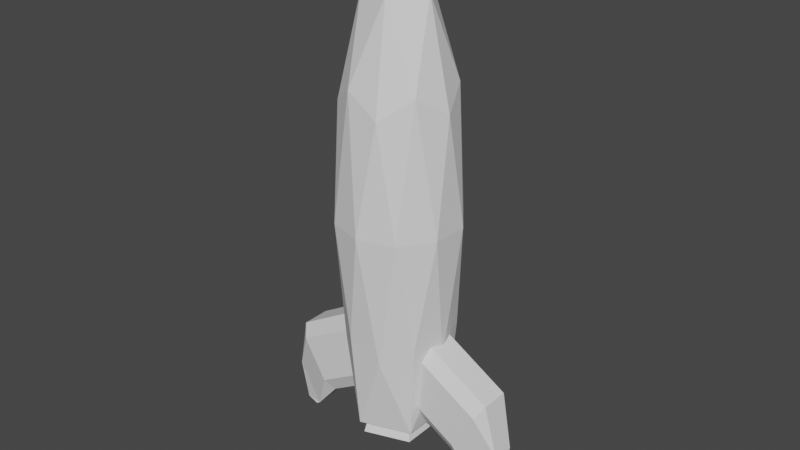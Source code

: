 # Source: Rocket.blend  (saved by Blender 3.1.7; exported with 4.5.12 LTS)
import bpy
from mathutils import Matrix  # noqa: F401  (used for matrix-valued properties, if any)

bpy.ops.wm.read_factory_settings(use_empty=True)
scene = bpy.context.scene
scene.name = 'Scene'

# ---- collections
col_collection = bpy.data.collections.new('Collection'); scene.collection.children.link(col_collection)

# ---- world
world_world = bpy.data.worlds.new('World'); scene.world = world_world
world_world.use_nodes = True; world_world.node_tree.nodes.clear()
_N = world_world.node_tree.nodes; _L = world_world.node_tree.links
n0 = _N.new('ShaderNodeOutputWorld'); n0.name = 'World Output'; n0.location = (300, 300)
n1 = _N.new('ShaderNodeBackground'); n1.name = 'Background'; n1.location = (10, 300)
n1.inputs[0].default_value = (0.05088, 0.05088, 0.05088, 1.0)
_L.new(n1.outputs[0], n0.inputs[0])
n0.is_active_output = True
world_world.color = (0.05088, 0.05088, 0.05088)
world_world.use_sun_shadow = False
world_world.sun_shadow_jitter_overblur = 0.0

# ---- meshes
me_icosphere = bpy.data.meshes.new('Icosphere')
me_icosphere.from_pydata([(0.7236, -0.5257, -0.3336), (-0.2764, -0.8506, -0.3336), (-0.8944, 0.0, -0.3336), (-0.2764, 0.8506, -0.3336), (0.7236, 0.5257, -0.3336), (0.2764, -0.8506, 0.3453), (-0.7236, -0.5257, 0.3453), (-0.7236, 0.5257, 0.3453), (0.2764, 0.8506, 0.3453), (0.8944, 0.0, 0.3453), (0.0, 0.0, 0.7649), (-0.1782, -0.5768, -0.6398), (0.4693, -0.3585, -0.6398), (0.2629, -0.809, -0.3932), (0.8506, 0.0, -0.3932), (0.4693, 0.3585, -0.6398), (-0.5821, 2.13e-09, -0.6398), (-0.6882, -0.5, -0.3932), (-0.1782, 0.5768, -0.6398), (-0.6882, 0.5, -0.3932), (0.2629, 0.809, -0.3932), (0.9511, -0.309, 0.005877), (0.9511, 0.309, 0.005877), (0.0, -1.0, 0.005877), (0.5878, -0.809, 0.005877), (-0.9511, -0.309, 0.005877), (-0.5878, -0.809, 0.005877), (-0.5878, 0.809, 0.005877), (-0.9511, 0.309, 0.005877), (0.5878, 0.809, 0.005877), (0.0, 1.0, 0.005877), (0.6882, -0.5, 0.4049), (-0.2629, -0.809, 0.4049), (-0.8506, 0.0, 0.4049), (-0.2629, 0.809, 0.4049), (0.6882, 0.5, 0.4049), (0.1625, -0.5, 0.6515), (0.5257, 0.0, 0.6515), (-0.4253, -0.309, 0.6515), (-0.4253, 0.309, 0.6515), (0.1625, 0.5, 0.6515), (-0.2283, -0.7291, -0.6398), (0.5976, -0.4506, -0.6398), (0.5976, 0.4506, -0.6398), (-0.7387, 2.13e-09, -0.6398), (-0.2283, 0.7291, -0.6398), (0.5976, 0.4506, -0.6398), (-0.2283, 0.7291, -0.6398), (-0.7387, 2.13e-09, -0.6398), (-0.2283, -0.7291, -0.6398), (0.5976, -0.4506, -0.6398), (0.4037, 0.3143, -0.6809), (-0.152, 0.5016, -0.6809), (-0.5032, -8.964e-10, -0.6809), (-0.152, -0.5016, -0.6809), (0.4037, -0.3143, -0.6809), (0.5331, 0.4072, -0.6809), (-0.2025, 0.6553, -0.6809), (-0.6612, 4.852e-09, -0.6809), (-0.2025, -0.6553, -0.6809), (0.5331, -0.4072, -0.6809), (0.4037, 0.3143, -0.591), (-0.152, 0.5016, -0.591), (-0.5032, -8.965e-10, -0.591), (-0.152, -0.5016, -0.591), (0.4037, -0.3143, -0.591)], [], [(0, 50, 14), (11, 16, 58, 59), (0, 14, 21), (1, 13, 23), (2, 17, 25), (3, 19, 27), (4, 20, 29), (0, 21, 24), (1, 23, 26), (2, 25, 28), (3, 27, 30), (4, 29, 22), (5, 31, 36), (6, 32, 38), (7, 33, 39), (8, 34, 40), (9, 35, 37), (37, 40, 10), (37, 35, 40), (35, 8, 40), (40, 39, 10), (40, 34, 39), (34, 7, 39), (39, 38, 10), (39, 33, 38), (33, 6, 38), (38, 36, 10), (38, 32, 36), (32, 5, 36), (36, 37, 10), (36, 31, 37), (31, 9, 37), (22, 35, 9), (22, 29, 35), (29, 8, 35), (30, 34, 8), (30, 27, 34), (27, 7, 34), (28, 33, 7), (28, 25, 33), (25, 6, 33), (26, 32, 6), (26, 23, 32), (23, 5, 32), (24, 31, 5), (24, 21, 31), (21, 9, 31), (29, 30, 8), (29, 20, 30), (20, 3, 30), (27, 28, 7), (27, 19, 28), (19, 2, 28), (25, 26, 6), (25, 17, 26), (17, 1, 26), (23, 24, 5), (23, 13, 24), (13, 0, 24), (21, 22, 9), (21, 14, 22), (14, 4, 22), (46, 20, 4), (46, 47, 20), (47, 3, 20), (47, 19, 3), (47, 48, 19), (48, 2, 19), (48, 17, 2), (48, 49, 17), (49, 1, 17), (14, 46, 4), (14, 50, 46), (49, 13, 1), (49, 50, 13), (50, 0, 13), (48, 47, 45, 44), (50, 49, 41, 42), (46, 50, 42, 43), (49, 48, 44, 41), (47, 46, 43, 45), (15, 18, 47, 46), (18, 16, 48, 47), (16, 11, 49, 48), (12, 15, 46, 50), (11, 12, 50, 49), (51, 55, 65, 61), (18, 15, 56, 57), (15, 12, 60, 56), (16, 18, 57, 58), (12, 11, 59, 60), (51, 52, 57, 56), (52, 53, 58, 57), (53, 54, 59, 58), (55, 51, 56, 60), (54, 55, 60, 59), (64, 63, 62, 61, 65), (53, 52, 62, 63), (55, 54, 64, 65), (54, 53, 63, 64), (52, 51, 61, 62)])
_uv = me_icosphere.uv_layers.new(name='UVMap')
_uv.uv.foreach_set('vector', [0.2727, 0.1575, 0.3182, 0.07873, 0.3636, 0.1575, 0.8473, 0.07873, 0.7516, 0.07873, 0.7516, 0.07873, 0.8473, 0.07873, 0.2727, 0.1575, 0.3636, 0.1575, 0.3182, 0.2362, 0.09091, 0.1575, 0.1818, 0.1575, 0.1364, 0.2362, 0.8182, 0.1575, 0.9091, 0.1575, 0.8636, 0.2362, 0.6364, 0.1575, 0.7273, 0.1575, 0.6818, 0.2362, 0.4545, 0.1575, 0.5455, 0.1575, 0.5, 0.2362, 0.2727, 0.1575, 0.3182, 0.2362, 0.2273, 0.2362, 0.09091, 0.1575, 0.1364, 0.2362, 0.04546, 0.2362, 0.8182, 0.1575, 0.8636, 0.2362, 0.7727, 0.2362, 0.6364, 0.1575, 0.6818, 0.2362, 0.5909, 0.2362, 0.4545, 0.1575, 0.5, 0.2362, 0.4091, 0.2362, 0.1818, 0.3149, 0.2727, 0.3149, 0.2273, 0.3937, 0.0, 0.3149, 0.09091, 0.3149, 0.04546, 0.3937, 0.7273, 0.3149, 0.8182, 0.3149, 0.7727, 0.3937, 0.5455, 0.3149, 0.6364, 0.3149, 0.5909, 0.3937, 0.3636, 0.3149, 0.4545, 0.3149, 0.4091, 0.3937, 0.4091, 0.3937, 0.5, 0.3937, 0.4545, 0.4724, 0.4091, 0.3937, 0.4545, 0.3149, 0.5, 0.3937, 0.4545, 0.3149, 0.5455, 0.3149, 0.5, 0.3937, 0.5909, 0.3937, 0.6818, 0.3937, 0.6364, 0.4724, 0.5909, 0.3937, 0.6364, 0.3149, 0.6818, 0.3937, 0.6364, 0.3149, 0.7273, 0.3149, 0.6818, 0.3937, 0.7727, 0.3937, 0.8636, 0.3937, 0.8182, 0.4724, 0.7727, 0.3937, 0.8182, 0.3149, 0.8636, 0.3937, 0.8182, 0.3149, 0.9091, 0.3149, 0.8636, 0.3937, 0.04546, 0.3937, 0.1364, 0.3937, 0.09091, 0.4724, 0.04546, 0.3937, 0.09091, 0.3149, 0.1364, 0.3937, 0.09091, 0.3149, 0.1818, 0.3149, 0.1364, 0.3937, 0.2273, 0.3937, 0.3182, 0.3937, 0.2727, 0.4724, 0.2273, 0.3937, 0.2727, 0.3149, 0.3182, 0.3937, 0.2727, 0.3149, 0.3636, 0.3149, 0.3182, 0.3937, 0.4091, 0.2362, 0.4545, 0.3149, 0.3636, 0.3149, 0.4091, 0.2362, 0.5, 0.2362, 0.4545, 0.3149, 0.5, 0.2362, 0.5455, 0.3149, 0.4545, 0.3149, 0.5909, 0.2362, 0.6364, 0.3149, 0.5455, 0.3149, 0.5909, 0.2362, 0.6818, 0.2362, 0.6364, 0.3149, 0.6818, 0.2362, 0.7273, 0.3149, 0.6364, 0.3149, 0.7727, 0.2362, 0.8182, 0.3149, 0.7273, 0.3149, 0.7727, 0.2362, 0.8636, 0.2362, 0.8182, 0.3149, 0.8636, 0.2362, 0.9091, 0.3149, 0.8182, 0.3149, 0.04546, 0.2362, 0.09091, 0.3149, 0.0, 0.3149, 0.04546, 0.2362, 0.1364, 0.2362, 0.09091, 0.3149, 0.1364, 0.2362, 0.1818, 0.3149, 0.09091, 0.3149, 0.2273, 0.2362, 0.2727, 0.3149, 0.1818, 0.3149, 0.2273, 0.2362, 0.3182, 0.2362, 0.2727, 0.3149, 0.3182, 0.2362, 0.3636, 0.3149, 0.2727, 0.3149, 0.5, 0.2362, 0.5909, 0.2362, 0.5455, 0.3149, 0.5, 0.2362, 0.5455, 0.1575, 0.5909, 0.2362, 0.5455, 0.1575, 0.6364, 0.1575, 0.5909, 0.2362, 0.6818, 0.2362, 0.7727, 0.2362, 0.7273, 0.3149, 0.6818, 0.2362, 0.7273, 0.1575, 0.7727, 0.2362, 0.7273, 0.1575, 0.8182, 0.1575, 0.7727, 0.2362, 0.8636, 0.2362, 0.9545, 0.2362, 0.9091, 0.3149, 0.8636, 0.2362, 0.9091, 0.1575, 0.9545, 0.2362, 0.9091, 0.1575, 1.0, 0.1575, 0.9545, 0.2362, 0.1364, 0.2362, 0.2273, 0.2362, 0.1818, 0.3149, 0.1364, 0.2362, 0.1818, 0.1575, 0.2273, 0.2362, 0.1818, 0.1575, 0.2727, 0.1575, 0.2273, 0.2362, 0.3182, 0.2362, 0.4091, 0.2362, 0.3636, 0.3149, 0.3182, 0.2362, 0.3636, 0.1575, 0.4091, 0.2362, 0.3636, 0.1575, 0.4545, 0.1575, 0.4091, 0.2362, 0.5, 0.07873, 0.5455, 0.1575, 0.4545, 0.1575, 0.5, 0.07873, 0.5909, 0.07873, 0.5455, 0.1575, 0.5909, 0.07873, 0.6364, 0.1575, 0.5455, 0.1575, 0.6818, 0.07873, 0.7273, 0.1575, 0.6364, 0.1575, 0.6818, 0.07873, 0.7727, 0.07873, 0.7273, 0.1575, 0.7727, 0.07873, 0.8182, 0.1575, 0.7273, 0.1575, 0.8636, 0.07873, 0.9091, 0.1575, 0.8182, 0.1575, 0.8636, 0.07873, 0.9545, 0.07873, 0.9091, 0.1575, 0.9545, 0.07873, 1.0, 0.1575, 0.9091, 0.1575, 0.3636, 0.1575, 0.4091, 0.07873, 0.4545, 0.1575, 0.3636, 0.1575, 0.3182, 0.07873, 0.4091, 0.07873, 0.1364, 0.07873, 0.1818, 0.1575, 0.09091, 0.1575, 0.1364, 0.07873, 0.2273, 0.07873, 0.1818, 0.1575, 0.2273, 0.07873, 0.2727, 0.1575, 0.1818, 0.1575, 0.7727, 0.07873, 0.5909, 0.07873, 0.5909, 0.07873, 0.7727, 0.07873, 0.2273, 0.07873, 0.9545, 0.07873, 0.9545, 0.07873, 0.2273, 0.07873, 0.4091, 0.07873, 0.2273, 0.07873, 0.2273, 0.07873, 0.4091, 0.07873, 0.9545, 0.07873, 0.7727, 0.07873, 0.7727, 0.07873, 0.9545, 0.07873, 0.5909, 0.07873, 0.4091, 0.07873, 0.4091, 0.07873, 0.5909, 0.07873, 0.4302, 0.07873, 0.5901, 0.07873, 0.5909, 0.07873, 0.4091, 0.07873, 0.5901, 0.07873, 0.7516, 0.07873, 0.7727, 0.07873, 0.5909, 0.07873, 0.7516, 0.07873, 0.8473, 0.07873, 0.9545, 0.07873, 0.7727, 0.07873, 0.3343, 0.07873, 0.4302, 0.07873, 0.4091, 0.07873, 0.2273, 0.07873, 0.8473, 0.07873, 0.3343, 0.07873, 0.2273, 0.07873, 0.9545, 0.07873, 0.4568, 0.07873, 0.4166, 0.07873, 0.4166, 0.07873, 0.4568, 0.07873, 0.5901, 0.07873, 0.4302, 0.07873, 0.4302, 0.07873, 0.5901, 0.07873, 0.4302, 0.07873, 0.3343, 0.07873, 0.3343, 0.07873, 0.4302, 0.07873, 0.7516, 0.07873, 0.5901, 0.07873, 0.5901, 0.07873, 0.7516, 0.07873, 0.3343, 0.07873, 0.8473, 0.07873, 0.8473, 0.07873, 0.3343, 0.07873, 0.4568, 0.07873, 0.5894, 0.07873, 0.5901, 0.07873, 0.4302, 0.07873, 0.5894, 0.07873, 0.725, 0.07873, 0.7516, 0.07873, 0.5901, 0.07873, 0.725, 0.07873, 0.765, 0.07873, 0.8473, 0.07873, 0.7516, 0.07873, 0.4166, 0.07873, 0.4568, 0.07873, 0.4302, 0.07873, 0.3343, 0.07873, 0.765, 0.07873, 0.4166, 0.07873, 0.3343, 0.07873, 0.8473, 0.07873, 0.765, 0.07873, 0.725, 0.07873, 0.5894, 0.07873, 0.4568, 0.07873, 0.4166, 0.07873, 0.725, 0.07873, 0.5894, 0.07873, 0.5894, 0.07873, 0.725, 0.07873, 0.4166, 0.07873, 0.765, 0.07873, 0.765, 0.07873, 0.4166, 0.07873, 0.765, 0.07873, 0.725, 0.07873, 0.725, 0.07873, 0.765, 0.07873, 0.5894, 0.07873, 0.4568, 0.07873, 0.4568, 0.07873, 0.5894, 0.07873])
me_icosphere.use_remesh_fix_poles = True
me_icosphere.use_remesh_preserve_attributes = False
me_icosphere.update()
me_cube_001 = bpy.data.meshes.new('Cube.001')
me_cube_001.from_pydata([(-0.4798, -0.629, -1.196), (-0.5296, -1.0, -0.8343), (-0.8918, -0.629, -0.9642), (-0.6984, -1.0, 0.3938), (-0.7482, -0.629, 0.7559), (-1.061, -0.629, 0.2638), (-0.4798, 0.629, -1.196), (-0.8918, 0.629, -0.9642), (-0.5296, 1.0, -0.8343), (-0.7482, 0.629, 0.7559), (-0.6984, 1.0, 0.3938), (-1.061, 0.629, 0.2638), (0.7482, -0.629, -0.7559), (1.418, -0.4827, -0.8806), (0.6984, -1.0, -0.3938), (0.4798, -0.629, 1.196), (0.5296, -1.0, 0.8343), (1.249, -0.4827, 0.3475), (0.7482, 0.629, -0.7559), (0.6984, 1.0, -0.3938), (1.418, 0.4827, -0.8806), (0.4798, 0.629, 1.196), (1.249, 0.4827, 0.3475), (0.5296, 1.0, 0.8343), (1.5, -0.4827, -0.8567), (1.671, -0.3224, -0.5756), (1.5, 0.4827, -0.8567), (1.671, 0.3224, -0.5756)], [], [(14, 16, 3, 1), (22, 17, 25, 27), (21, 9, 4, 15), (2, 5, 11, 7), (8, 10, 23, 19), (0, 1, 2), (3, 4, 5), (6, 7, 8), (9, 10, 11), (12, 13, 14), (15, 16, 17), (18, 19, 20), (21, 22, 23), (6, 0, 2, 7), (1, 3, 5, 2), (4, 9, 11, 5), (10, 8, 7, 11), (18, 6, 8, 19), (9, 21, 23, 10), (22, 20, 19, 23), (12, 18, 20, 13), (21, 15, 17, 22), (16, 14, 13, 17), (0, 12, 14, 1), (15, 4, 3, 16), (6, 18, 12, 0), (26, 27, 25, 24), (13, 20, 26, 24), (20, 22, 27, 26), (17, 13, 24, 25)])
_uv = me_cube_001.uv_layers.new(name='UVMap')
_uv.uv.foreach_set('vector', [0.4214, 0.7964, 0.5786, 0.7964, 0.5786, 0.9536, 0.4214, 0.9536, 0.5786, 0.5464, 0.5786, 0.7036, 0.5786, 0.7036, 0.5786, 0.5464, 0.6714, 0.5464, 0.8286, 0.5464, 0.8286, 0.7036, 0.6714, 0.7036, 0.4214, 0.04638, 0.5786, 0.04638, 0.5786, 0.2036, 0.4214, 0.2036, 0.4214, 0.2964, 0.5786, 0.2964, 0.5786, 0.4536, 0.4214, 0.4536, 0.1714, 0.7036, 0.1714, 0.75, 0.125, 0.7036, 0.5786, 0.9536, 0.625, 0.9536, 0.5786, 1.0, 0.1714, 0.5464, 0.125, 0.5464, 0.1714, 0.5, 0.625, 0.2964, 0.625, 0.2964, 0.5786, 0.25, 0.3286, 0.7036, 0.375, 0.7036, 0.3286, 0.75, 0.625, 0.7964, 0.625, 0.7964, 0.5786, 0.75, 0.3286, 0.5464, 0.3286, 0.5, 0.375, 0.5464, 0.625, 0.5464, 0.625, 0.5464, 0.5786, 0.5, 0.1714, 0.5464, 0.1714, 0.7036, 0.125, 0.7036, 0.125, 0.5464, 0.4214, 0.0, 0.5786, 0.0, 0.5786, 0.04638, 0.4214, 0.04638, 0.625, 0.04638, 0.625, 0.2036, 0.5786, 0.2036, 0.5786, 0.04638, 0.5786, 0.2964, 0.4214, 0.2964, 0.4214, 0.2036, 0.5786, 0.2036, 0.3286, 0.5464, 0.1714, 0.5464, 0.1714, 0.5, 0.3286, 0.5, 0.625, 0.2964, 0.625, 0.4536, 0.5786, 0.4536, 0.5786, 0.2964, 0.5786, 0.5464, 0.4214, 0.5464, 0.4214, 0.4536, 0.5786, 0.4536, 0.3286, 0.7036, 0.3286, 0.5464, 0.4214, 0.5464, 0.4214, 0.7036, 0.6714, 0.5464, 0.6714, 0.7036, 0.5786, 0.7036, 0.5786, 0.5464, 0.5786, 0.7964, 0.4214, 0.7964, 0.4214, 0.7036, 0.5786, 0.7036, 0.1714, 0.7036, 0.3286, 0.7036, 0.3286, 0.75, 0.1714, 0.75, 0.625, 0.7964, 0.625, 0.9536, 0.5786, 0.9536, 0.5786, 0.7964, 0.1714, 0.5464, 0.3286, 0.5464, 0.3286, 0.7036, 0.1714, 0.7036, 0.4214, 0.5464, 0.5786, 0.5464, 0.5786, 0.7036, 0.4214, 0.7036, 0.4214, 0.7036, 0.4214, 0.5464, 0.4214, 0.5464, 0.4214, 0.7036, 0.4214, 0.5464, 0.5786, 0.5464, 0.5786, 0.5464, 0.4214, 0.5464, 0.5786, 0.7036, 0.4214, 0.7036, 0.4214, 0.7036, 0.5786, 0.7036])
me_cube_001.use_remesh_fix_poles = True
me_cube_001.use_remesh_preserve_attributes = False
me_cube_001.update()
me_cube_002 = bpy.data.meshes.new('Cube.002')
me_cube_002.from_pydata([(-0.4798, -0.629, -1.196), (-0.5296, -1.0, -0.8343), (-0.8918, -0.629, -0.9642), (-0.6984, -1.0, 0.3938), (-0.7482, -0.629, 0.7559), (-1.061, -0.629, 0.2638), (-0.4798, 0.629, -1.196), (-0.8918, 0.629, -0.9642), (-0.5296, 1.0, -0.8343), (-0.7482, 0.629, 0.7559), (-0.6984, 1.0, 0.3938), (-1.061, 0.629, 0.2638), (0.7482, -0.629, -0.7559), (1.418, -0.4827, -0.8806), (0.6984, -1.0, -0.3938), (0.4798, -0.629, 1.196), (0.5296, -1.0, 0.8343), (1.249, -0.4827, 0.3475), (0.7482, 0.629, -0.7559), (0.6984, 1.0, -0.3938), (1.418, 0.4827, -0.8806), (0.4798, 0.629, 1.196), (1.249, 0.4827, 0.3475), (0.5296, 1.0, 0.8343), (1.5, -0.4827, -0.8567), (1.671, -0.3224, -0.5756), (1.5, 0.4827, -0.8567), (1.671, 0.3224, -0.5756)], [], [(14, 16, 3, 1), (22, 17, 25, 27), (21, 9, 4, 15), (2, 5, 11, 7), (8, 10, 23, 19), (0, 1, 2), (3, 4, 5), (6, 7, 8), (9, 10, 11), (12, 13, 14), (15, 16, 17), (18, 19, 20), (21, 22, 23), (6, 0, 2, 7), (1, 3, 5, 2), (4, 9, 11, 5), (10, 8, 7, 11), (18, 6, 8, 19), (9, 21, 23, 10), (22, 20, 19, 23), (12, 18, 20, 13), (21, 15, 17, 22), (16, 14, 13, 17), (0, 12, 14, 1), (15, 4, 3, 16), (6, 18, 12, 0), (26, 27, 25, 24), (13, 20, 26, 24), (20, 22, 27, 26), (17, 13, 24, 25)])
_uv = me_cube_002.uv_layers.new(name='UVMap')
_uv.uv.foreach_set('vector', [0.4214, 0.7964, 0.5786, 0.7964, 0.5786, 0.9536, 0.4214, 0.9536, 0.5786, 0.5464, 0.5786, 0.7036, 0.5786, 0.7036, 0.5786, 0.5464, 0.6714, 0.5464, 0.8286, 0.5464, 0.8286, 0.7036, 0.6714, 0.7036, 0.4214, 0.04638, 0.5786, 0.04638, 0.5786, 0.2036, 0.4214, 0.2036, 0.4214, 0.2964, 0.5786, 0.2964, 0.5786, 0.4536, 0.4214, 0.4536, 0.1714, 0.7036, 0.1714, 0.75, 0.125, 0.7036, 0.5786, 0.9536, 0.625, 0.9536, 0.5786, 1.0, 0.1714, 0.5464, 0.125, 0.5464, 0.1714, 0.5, 0.625, 0.2964, 0.625, 0.2964, 0.5786, 0.25, 0.3286, 0.7036, 0.375, 0.7036, 0.3286, 0.75, 0.625, 0.7964, 0.625, 0.7964, 0.5786, 0.75, 0.3286, 0.5464, 0.3286, 0.5, 0.375, 0.5464, 0.625, 0.5464, 0.625, 0.5464, 0.5786, 0.5, 0.1714, 0.5464, 0.1714, 0.7036, 0.125, 0.7036, 0.125, 0.5464, 0.4214, 0.0, 0.5786, 0.0, 0.5786, 0.04638, 0.4214, 0.04638, 0.625, 0.04638, 0.625, 0.2036, 0.5786, 0.2036, 0.5786, 0.04638, 0.5786, 0.2964, 0.4214, 0.2964, 0.4214, 0.2036, 0.5786, 0.2036, 0.3286, 0.5464, 0.1714, 0.5464, 0.1714, 0.5, 0.3286, 0.5, 0.625, 0.2964, 0.625, 0.4536, 0.5786, 0.4536, 0.5786, 0.2964, 0.5786, 0.5464, 0.4214, 0.5464, 0.4214, 0.4536, 0.5786, 0.4536, 0.3286, 0.7036, 0.3286, 0.5464, 0.4214, 0.5464, 0.4214, 0.7036, 0.6714, 0.5464, 0.6714, 0.7036, 0.5786, 0.7036, 0.5786, 0.5464, 0.5786, 0.7964, 0.4214, 0.7964, 0.4214, 0.7036, 0.5786, 0.7036, 0.1714, 0.7036, 0.3286, 0.7036, 0.3286, 0.75, 0.1714, 0.75, 0.625, 0.7964, 0.625, 0.9536, 0.5786, 0.9536, 0.5786, 0.7964, 0.1714, 0.5464, 0.3286, 0.5464, 0.3286, 0.7036, 0.1714, 0.7036, 0.4214, 0.5464, 0.5786, 0.5464, 0.5786, 0.7036, 0.4214, 0.7036, 0.4214, 0.7036, 0.4214, 0.5464, 0.4214, 0.5464, 0.4214, 0.7036, 0.4214, 0.5464, 0.5786, 0.5464, 0.5786, 0.5464, 0.4214, 0.5464, 0.5786, 0.7036, 0.4214, 0.7036, 0.4214, 0.7036, 0.5786, 0.7036])
me_cube_002.use_remesh_fix_poles = True
me_cube_002.use_remesh_preserve_attributes = False
me_cube_002.update()

# ---- objects
ob_icosphere = bpy.data.objects.new('Icosphere', me_icosphere)
ob_cube = bpy.data.objects.new('Cube', me_cube_001)
ob_cube_001 = bpy.data.objects.new('Cube.001', me_cube_002)

# ---- transforms, parenting, visibility, modifiers, constraints
ob_icosphere.location = (0.0, 0.0, 4.0)
ob_icosphere.scale = (1.0, 1.0, 5.408)
ob_cube.location = (-1.0, 0.0, 1.312)
ob_cube.rotation_euler = (0.0, 0.7521, 3.142)
ob_cube.scale = (1.0, 0.3772, 0.619)
ob_cube_001.location = (1.0, 0.0, 1.312)
ob_cube_001.rotation_euler = (0.0, 0.7521, 0.0)
ob_cube_001.scale = (1.0, 0.3772, 0.619)

# ---- collection membership
col_collection.objects.link(ob_icosphere)
col_collection.objects.link(ob_cube)
col_collection.objects.link(ob_cube_001)

# ---- scene / render settings (as saved in the file)
scene.frame_start = 1; scene.frame_end = 250; scene.frame_set(1)
scene.render.engine = 'BLENDER_EEVEE_NEXT'
scene.cycles.sampling_pattern = 'TABULATED_SOBOL'
scene.cycles.use_light_tree = False
scene.view_settings.view_transform = 'Filmic'
bpy.context.view_layer.update()

# ---- added for rendering (the .blend has no active camera and no usable light): camera, sun
cam_auto = bpy.data.cameras.new('AutoCamera')
cam_auto.lens = 50.0
cam_auto.sensor_width = 36.0
cam_auto.clip_end = 1000.0
ob_auto_camera = bpy.data.objects.new('AutoCamera', cam_auto)
scene.collection.objects.link(ob_auto_camera)
ob_auto_camera.location = (9.53043, -11.4365, 11.507)
ob_auto_camera.rotation_euler = (1.09748, -7.21219e-08, 0.694738)
scene.camera = ob_auto_camera
light_auto_sun = bpy.data.lights.new('AutoSun', 'SUN')
light_auto_sun.energy = 3.0
light_auto_sun.angle = 0.0523599
ob_auto_sun = bpy.data.objects.new('AutoSun', light_auto_sun)
scene.collection.objects.link(ob_auto_sun)
ob_auto_sun.rotation_euler = (0.872665, 0.174533, 0.523599)
bpy.context.view_layer.update()

